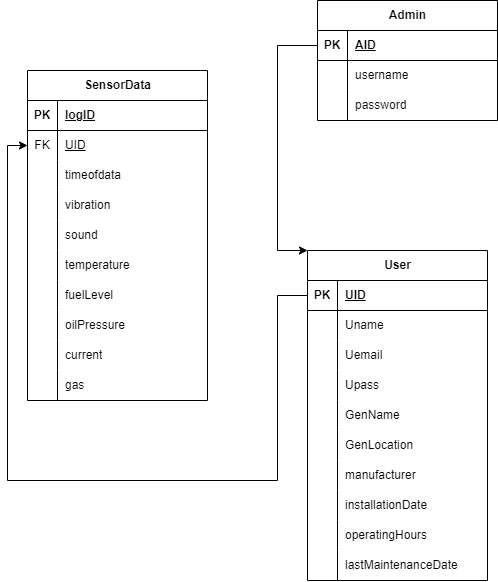

The diagram above was exported from draw.io. Its source (the exported page's mxGraphModel, read from the mxfile embedded in the PNG):
<mxGraphModel dx="2840" dy="1094" grid="1" gridSize="10" guides="1" tooltips="1" connect="1" arrows="1" fold="1" page="1" pageScale="1" pageWidth="850" pageHeight="1100" math="0" shadow="0">
  <root>
    <mxCell id="0" />
    <mxCell id="1" parent="0" />
    <mxCell id="2" value="SensorData" style="shape=table;startSize=30;container=1;collapsible=1;childLayout=tableLayout;fixedRows=1;rowLines=0;fontStyle=1;align=center;resizeLast=1;html=1;" vertex="1" parent="1">
      <mxGeometry x="1380" y="480" width="180" height="330" as="geometry" />
    </mxCell>
    <mxCell id="3" value="" style="shape=tableRow;horizontal=0;startSize=0;swimlaneHead=0;swimlaneBody=0;fillColor=none;collapsible=0;dropTarget=0;points=[[0,0.5],[1,0.5]];portConstraint=eastwest;top=0;left=0;right=0;bottom=1;" vertex="1" parent="2">
      <mxGeometry y="30" width="180" height="30" as="geometry" />
    </mxCell>
    <mxCell id="4" value="PK" style="shape=partialRectangle;connectable=0;fillColor=none;top=0;left=0;bottom=0;right=0;fontStyle=1;overflow=hidden;whiteSpace=wrap;html=1;" vertex="1" parent="3">
      <mxGeometry width="30" height="30" as="geometry">
        <mxRectangle width="30" height="30" as="alternateBounds" />
      </mxGeometry>
    </mxCell>
    <mxCell id="5" value="logID" style="shape=partialRectangle;connectable=0;fillColor=none;top=0;left=0;bottom=0;right=0;align=left;spacingLeft=6;fontStyle=5;overflow=hidden;whiteSpace=wrap;html=1;" vertex="1" parent="3">
      <mxGeometry x="30" width="150" height="30" as="geometry">
        <mxRectangle width="150" height="30" as="alternateBounds" />
      </mxGeometry>
    </mxCell>
    <mxCell id="6" value="" style="shape=tableRow;horizontal=0;startSize=0;swimlaneHead=0;swimlaneBody=0;fillColor=none;collapsible=0;dropTarget=0;points=[[0,0.5],[1,0.5]];portConstraint=eastwest;top=0;left=0;right=0;bottom=0;" vertex="1" parent="2">
      <mxGeometry y="60" width="180" height="30" as="geometry" />
    </mxCell>
    <mxCell id="7" value="FK" style="shape=partialRectangle;connectable=0;fillColor=none;top=0;left=0;bottom=0;right=0;editable=1;overflow=hidden;whiteSpace=wrap;html=1;" vertex="1" parent="6">
      <mxGeometry width="30" height="30" as="geometry">
        <mxRectangle width="30" height="30" as="alternateBounds" />
      </mxGeometry>
    </mxCell>
    <mxCell id="8" value="UID" style="shape=partialRectangle;connectable=0;fillColor=none;top=0;left=0;bottom=0;right=0;align=left;spacingLeft=6;overflow=hidden;whiteSpace=wrap;html=1;fontStyle=4" vertex="1" parent="6">
      <mxGeometry x="30" width="150" height="30" as="geometry">
        <mxRectangle width="150" height="30" as="alternateBounds" />
      </mxGeometry>
    </mxCell>
    <mxCell id="9" value="" style="shape=tableRow;horizontal=0;startSize=0;swimlaneHead=0;swimlaneBody=0;fillColor=none;collapsible=0;dropTarget=0;points=[[0,0.5],[1,0.5]];portConstraint=eastwest;top=0;left=0;right=0;bottom=0;" vertex="1" parent="2">
      <mxGeometry y="90" width="180" height="30" as="geometry" />
    </mxCell>
    <mxCell id="10" value="" style="shape=partialRectangle;connectable=0;fillColor=none;top=0;left=0;bottom=0;right=0;editable=1;overflow=hidden;whiteSpace=wrap;html=1;" vertex="1" parent="9">
      <mxGeometry width="30" height="30" as="geometry">
        <mxRectangle width="30" height="30" as="alternateBounds" />
      </mxGeometry>
    </mxCell>
    <mxCell id="11" value="timeofdata" style="shape=partialRectangle;connectable=0;fillColor=none;top=0;left=0;bottom=0;right=0;align=left;spacingLeft=6;overflow=hidden;whiteSpace=wrap;html=1;" vertex="1" parent="9">
      <mxGeometry x="30" width="150" height="30" as="geometry">
        <mxRectangle width="150" height="30" as="alternateBounds" />
      </mxGeometry>
    </mxCell>
    <mxCell id="12" value="" style="shape=tableRow;horizontal=0;startSize=0;swimlaneHead=0;swimlaneBody=0;fillColor=none;collapsible=0;dropTarget=0;points=[[0,0.5],[1,0.5]];portConstraint=eastwest;top=0;left=0;right=0;bottom=0;" vertex="1" parent="2">
      <mxGeometry y="120" width="180" height="30" as="geometry" />
    </mxCell>
    <mxCell id="13" value="" style="shape=partialRectangle;connectable=0;fillColor=none;top=0;left=0;bottom=0;right=0;editable=1;overflow=hidden;whiteSpace=wrap;html=1;" vertex="1" parent="12">
      <mxGeometry width="30" height="30" as="geometry">
        <mxRectangle width="30" height="30" as="alternateBounds" />
      </mxGeometry>
    </mxCell>
    <mxCell id="14" value="vibration" style="shape=partialRectangle;connectable=0;fillColor=none;top=0;left=0;bottom=0;right=0;align=left;spacingLeft=6;overflow=hidden;whiteSpace=wrap;html=1;" vertex="1" parent="12">
      <mxGeometry x="30" width="150" height="30" as="geometry">
        <mxRectangle width="150" height="30" as="alternateBounds" />
      </mxGeometry>
    </mxCell>
    <mxCell id="15" value="" style="shape=tableRow;horizontal=0;startSize=0;swimlaneHead=0;swimlaneBody=0;fillColor=none;collapsible=0;dropTarget=0;points=[[0,0.5],[1,0.5]];portConstraint=eastwest;top=0;left=0;right=0;bottom=0;" vertex="1" parent="2">
      <mxGeometry y="150" width="180" height="30" as="geometry" />
    </mxCell>
    <mxCell id="16" value="" style="shape=partialRectangle;connectable=0;fillColor=none;top=0;left=0;bottom=0;right=0;editable=1;overflow=hidden;whiteSpace=wrap;html=1;" vertex="1" parent="15">
      <mxGeometry width="30" height="30" as="geometry">
        <mxRectangle width="30" height="30" as="alternateBounds" />
      </mxGeometry>
    </mxCell>
    <mxCell id="17" value="sound" style="shape=partialRectangle;connectable=0;fillColor=none;top=0;left=0;bottom=0;right=0;align=left;spacingLeft=6;overflow=hidden;whiteSpace=wrap;html=1;" vertex="1" parent="15">
      <mxGeometry x="30" width="150" height="30" as="geometry">
        <mxRectangle width="150" height="30" as="alternateBounds" />
      </mxGeometry>
    </mxCell>
    <mxCell id="18" value="" style="shape=tableRow;horizontal=0;startSize=0;swimlaneHead=0;swimlaneBody=0;fillColor=none;collapsible=0;dropTarget=0;points=[[0,0.5],[1,0.5]];portConstraint=eastwest;top=0;left=0;right=0;bottom=0;" vertex="1" parent="2">
      <mxGeometry y="180" width="180" height="30" as="geometry" />
    </mxCell>
    <mxCell id="19" value="" style="shape=partialRectangle;connectable=0;fillColor=none;top=0;left=0;bottom=0;right=0;editable=1;overflow=hidden;whiteSpace=wrap;html=1;" vertex="1" parent="18">
      <mxGeometry width="30" height="30" as="geometry">
        <mxRectangle width="30" height="30" as="alternateBounds" />
      </mxGeometry>
    </mxCell>
    <mxCell id="20" value="temperature" style="shape=partialRectangle;connectable=0;fillColor=none;top=0;left=0;bottom=0;right=0;align=left;spacingLeft=6;overflow=hidden;whiteSpace=wrap;html=1;" vertex="1" parent="18">
      <mxGeometry x="30" width="150" height="30" as="geometry">
        <mxRectangle width="150" height="30" as="alternateBounds" />
      </mxGeometry>
    </mxCell>
    <mxCell id="21" value="" style="shape=tableRow;horizontal=0;startSize=0;swimlaneHead=0;swimlaneBody=0;fillColor=none;collapsible=0;dropTarget=0;points=[[0,0.5],[1,0.5]];portConstraint=eastwest;top=0;left=0;right=0;bottom=0;" vertex="1" parent="2">
      <mxGeometry y="210" width="180" height="30" as="geometry" />
    </mxCell>
    <mxCell id="22" value="" style="shape=partialRectangle;connectable=0;fillColor=none;top=0;left=0;bottom=0;right=0;editable=1;overflow=hidden;whiteSpace=wrap;html=1;" vertex="1" parent="21">
      <mxGeometry width="30" height="30" as="geometry">
        <mxRectangle width="30" height="30" as="alternateBounds" />
      </mxGeometry>
    </mxCell>
    <mxCell id="23" value="fuelLevel" style="shape=partialRectangle;connectable=0;fillColor=none;top=0;left=0;bottom=0;right=0;align=left;spacingLeft=6;overflow=hidden;whiteSpace=wrap;html=1;" vertex="1" parent="21">
      <mxGeometry x="30" width="150" height="30" as="geometry">
        <mxRectangle width="150" height="30" as="alternateBounds" />
      </mxGeometry>
    </mxCell>
    <mxCell id="24" value="" style="shape=tableRow;horizontal=0;startSize=0;swimlaneHead=0;swimlaneBody=0;fillColor=none;collapsible=0;dropTarget=0;points=[[0,0.5],[1,0.5]];portConstraint=eastwest;top=0;left=0;right=0;bottom=0;" vertex="1" parent="2">
      <mxGeometry y="240" width="180" height="30" as="geometry" />
    </mxCell>
    <mxCell id="25" value="" style="shape=partialRectangle;connectable=0;fillColor=none;top=0;left=0;bottom=0;right=0;editable=1;overflow=hidden;whiteSpace=wrap;html=1;" vertex="1" parent="24">
      <mxGeometry width="30" height="30" as="geometry">
        <mxRectangle width="30" height="30" as="alternateBounds" />
      </mxGeometry>
    </mxCell>
    <mxCell id="26" value="oilPressure" style="shape=partialRectangle;connectable=0;fillColor=none;top=0;left=0;bottom=0;right=0;align=left;spacingLeft=6;overflow=hidden;whiteSpace=wrap;html=1;" vertex="1" parent="24">
      <mxGeometry x="30" width="150" height="30" as="geometry">
        <mxRectangle width="150" height="30" as="alternateBounds" />
      </mxGeometry>
    </mxCell>
    <mxCell id="27" value="" style="shape=tableRow;horizontal=0;startSize=0;swimlaneHead=0;swimlaneBody=0;fillColor=none;collapsible=0;dropTarget=0;points=[[0,0.5],[1,0.5]];portConstraint=eastwest;top=0;left=0;right=0;bottom=0;" vertex="1" parent="2">
      <mxGeometry y="270" width="180" height="30" as="geometry" />
    </mxCell>
    <mxCell id="28" value="" style="shape=partialRectangle;connectable=0;fillColor=none;top=0;left=0;bottom=0;right=0;editable=1;overflow=hidden;whiteSpace=wrap;html=1;" vertex="1" parent="27">
      <mxGeometry width="30" height="30" as="geometry">
        <mxRectangle width="30" height="30" as="alternateBounds" />
      </mxGeometry>
    </mxCell>
    <mxCell id="29" value="current" style="shape=partialRectangle;connectable=0;fillColor=none;top=0;left=0;bottom=0;right=0;align=left;spacingLeft=6;overflow=hidden;whiteSpace=wrap;html=1;" vertex="1" parent="27">
      <mxGeometry x="30" width="150" height="30" as="geometry">
        <mxRectangle width="150" height="30" as="alternateBounds" />
      </mxGeometry>
    </mxCell>
    <mxCell id="30" value="" style="shape=tableRow;horizontal=0;startSize=0;swimlaneHead=0;swimlaneBody=0;fillColor=none;collapsible=0;dropTarget=0;points=[[0,0.5],[1,0.5]];portConstraint=eastwest;top=0;left=0;right=0;bottom=0;" vertex="1" parent="2">
      <mxGeometry y="300" width="180" height="30" as="geometry" />
    </mxCell>
    <mxCell id="31" value="" style="shape=partialRectangle;connectable=0;fillColor=none;top=0;left=0;bottom=0;right=0;editable=1;overflow=hidden;whiteSpace=wrap;html=1;" vertex="1" parent="30">
      <mxGeometry width="30" height="30" as="geometry">
        <mxRectangle width="30" height="30" as="alternateBounds" />
      </mxGeometry>
    </mxCell>
    <mxCell id="32" value="gas" style="shape=partialRectangle;connectable=0;fillColor=none;top=0;left=0;bottom=0;right=0;align=left;spacingLeft=6;overflow=hidden;whiteSpace=wrap;html=1;" vertex="1" parent="30">
      <mxGeometry x="30" width="150" height="30" as="geometry">
        <mxRectangle width="150" height="30" as="alternateBounds" />
      </mxGeometry>
    </mxCell>
    <mxCell id="33" value="User" style="shape=table;startSize=30;container=1;collapsible=1;childLayout=tableLayout;fixedRows=1;rowLines=0;fontStyle=1;align=center;resizeLast=1;html=1;" vertex="1" parent="1">
      <mxGeometry x="1660" y="660" width="180" height="330" as="geometry" />
    </mxCell>
    <mxCell id="34" value="" style="shape=tableRow;horizontal=0;startSize=0;swimlaneHead=0;swimlaneBody=0;fillColor=none;collapsible=0;dropTarget=0;points=[[0,0.5],[1,0.5]];portConstraint=eastwest;top=0;left=0;right=0;bottom=1;" vertex="1" parent="33">
      <mxGeometry y="30" width="180" height="30" as="geometry" />
    </mxCell>
    <mxCell id="35" value="PK" style="shape=partialRectangle;connectable=0;fillColor=none;top=0;left=0;bottom=0;right=0;fontStyle=1;overflow=hidden;whiteSpace=wrap;html=1;" vertex="1" parent="34">
      <mxGeometry width="30" height="30" as="geometry">
        <mxRectangle width="30" height="30" as="alternateBounds" />
      </mxGeometry>
    </mxCell>
    <mxCell id="36" value="UID" style="shape=partialRectangle;connectable=0;fillColor=none;top=0;left=0;bottom=0;right=0;align=left;spacingLeft=6;fontStyle=5;overflow=hidden;whiteSpace=wrap;html=1;" vertex="1" parent="34">
      <mxGeometry x="30" width="150" height="30" as="geometry">
        <mxRectangle width="150" height="30" as="alternateBounds" />
      </mxGeometry>
    </mxCell>
    <mxCell id="37" value="" style="shape=tableRow;horizontal=0;startSize=0;swimlaneHead=0;swimlaneBody=0;fillColor=none;collapsible=0;dropTarget=0;points=[[0,0.5],[1,0.5]];portConstraint=eastwest;top=0;left=0;right=0;bottom=0;" vertex="1" parent="33">
      <mxGeometry y="60" width="180" height="30" as="geometry" />
    </mxCell>
    <mxCell id="38" value="" style="shape=partialRectangle;connectable=0;fillColor=none;top=0;left=0;bottom=0;right=0;editable=1;overflow=hidden;whiteSpace=wrap;html=1;" vertex="1" parent="37">
      <mxGeometry width="30" height="30" as="geometry">
        <mxRectangle width="30" height="30" as="alternateBounds" />
      </mxGeometry>
    </mxCell>
    <mxCell id="39" value="Uname" style="shape=partialRectangle;connectable=0;fillColor=none;top=0;left=0;bottom=0;right=0;align=left;spacingLeft=6;overflow=hidden;whiteSpace=wrap;html=1;" vertex="1" parent="37">
      <mxGeometry x="30" width="150" height="30" as="geometry">
        <mxRectangle width="150" height="30" as="alternateBounds" />
      </mxGeometry>
    </mxCell>
    <mxCell id="40" value="" style="shape=tableRow;horizontal=0;startSize=0;swimlaneHead=0;swimlaneBody=0;fillColor=none;collapsible=0;dropTarget=0;points=[[0,0.5],[1,0.5]];portConstraint=eastwest;top=0;left=0;right=0;bottom=0;" vertex="1" parent="33">
      <mxGeometry y="90" width="180" height="30" as="geometry" />
    </mxCell>
    <mxCell id="41" value="" style="shape=partialRectangle;connectable=0;fillColor=none;top=0;left=0;bottom=0;right=0;editable=1;overflow=hidden;whiteSpace=wrap;html=1;" vertex="1" parent="40">
      <mxGeometry width="30" height="30" as="geometry">
        <mxRectangle width="30" height="30" as="alternateBounds" />
      </mxGeometry>
    </mxCell>
    <mxCell id="42" value="Uemail" style="shape=partialRectangle;connectable=0;fillColor=none;top=0;left=0;bottom=0;right=0;align=left;spacingLeft=6;overflow=hidden;whiteSpace=wrap;html=1;" vertex="1" parent="40">
      <mxGeometry x="30" width="150" height="30" as="geometry">
        <mxRectangle width="150" height="30" as="alternateBounds" />
      </mxGeometry>
    </mxCell>
    <mxCell id="43" value="" style="shape=tableRow;horizontal=0;startSize=0;swimlaneHead=0;swimlaneBody=0;fillColor=none;collapsible=0;dropTarget=0;points=[[0,0.5],[1,0.5]];portConstraint=eastwest;top=0;left=0;right=0;bottom=0;" vertex="1" parent="33">
      <mxGeometry y="120" width="180" height="30" as="geometry" />
    </mxCell>
    <mxCell id="44" value="" style="shape=partialRectangle;connectable=0;fillColor=none;top=0;left=0;bottom=0;right=0;editable=1;overflow=hidden;whiteSpace=wrap;html=1;" vertex="1" parent="43">
      <mxGeometry width="30" height="30" as="geometry">
        <mxRectangle width="30" height="30" as="alternateBounds" />
      </mxGeometry>
    </mxCell>
    <mxCell id="45" value="Upass" style="shape=partialRectangle;connectable=0;fillColor=none;top=0;left=0;bottom=0;right=0;align=left;spacingLeft=6;overflow=hidden;whiteSpace=wrap;html=1;" vertex="1" parent="43">
      <mxGeometry x="30" width="150" height="30" as="geometry">
        <mxRectangle width="150" height="30" as="alternateBounds" />
      </mxGeometry>
    </mxCell>
    <mxCell id="46" value="" style="shape=tableRow;horizontal=0;startSize=0;swimlaneHead=0;swimlaneBody=0;fillColor=none;collapsible=0;dropTarget=0;points=[[0,0.5],[1,0.5]];portConstraint=eastwest;top=0;left=0;right=0;bottom=0;" vertex="1" parent="33">
      <mxGeometry y="150" width="180" height="30" as="geometry" />
    </mxCell>
    <mxCell id="47" value="" style="shape=partialRectangle;connectable=0;fillColor=none;top=0;left=0;bottom=0;right=0;editable=1;overflow=hidden;whiteSpace=wrap;html=1;" vertex="1" parent="46">
      <mxGeometry width="30" height="30" as="geometry">
        <mxRectangle width="30" height="30" as="alternateBounds" />
      </mxGeometry>
    </mxCell>
    <mxCell id="48" value="GenName" style="shape=partialRectangle;connectable=0;fillColor=none;top=0;left=0;bottom=0;right=0;align=left;spacingLeft=6;overflow=hidden;whiteSpace=wrap;html=1;" vertex="1" parent="46">
      <mxGeometry x="30" width="150" height="30" as="geometry">
        <mxRectangle width="150" height="30" as="alternateBounds" />
      </mxGeometry>
    </mxCell>
    <mxCell id="49" value="" style="shape=tableRow;horizontal=0;startSize=0;swimlaneHead=0;swimlaneBody=0;fillColor=none;collapsible=0;dropTarget=0;points=[[0,0.5],[1,0.5]];portConstraint=eastwest;top=0;left=0;right=0;bottom=0;" vertex="1" parent="33">
      <mxGeometry y="180" width="180" height="30" as="geometry" />
    </mxCell>
    <mxCell id="50" value="" style="shape=partialRectangle;connectable=0;fillColor=none;top=0;left=0;bottom=0;right=0;editable=1;overflow=hidden;whiteSpace=wrap;html=1;" vertex="1" parent="49">
      <mxGeometry width="30" height="30" as="geometry">
        <mxRectangle width="30" height="30" as="alternateBounds" />
      </mxGeometry>
    </mxCell>
    <mxCell id="51" value="GenLocation" style="shape=partialRectangle;connectable=0;fillColor=none;top=0;left=0;bottom=0;right=0;align=left;spacingLeft=6;overflow=hidden;whiteSpace=wrap;html=1;" vertex="1" parent="49">
      <mxGeometry x="30" width="150" height="30" as="geometry">
        <mxRectangle width="150" height="30" as="alternateBounds" />
      </mxGeometry>
    </mxCell>
    <mxCell id="52" value="" style="shape=tableRow;horizontal=0;startSize=0;swimlaneHead=0;swimlaneBody=0;fillColor=none;collapsible=0;dropTarget=0;points=[[0,0.5],[1,0.5]];portConstraint=eastwest;top=0;left=0;right=0;bottom=0;" vertex="1" parent="33">
      <mxGeometry y="210" width="180" height="30" as="geometry" />
    </mxCell>
    <mxCell id="53" value="" style="shape=partialRectangle;connectable=0;fillColor=none;top=0;left=0;bottom=0;right=0;editable=1;overflow=hidden;whiteSpace=wrap;html=1;" vertex="1" parent="52">
      <mxGeometry width="30" height="30" as="geometry">
        <mxRectangle width="30" height="30" as="alternateBounds" />
      </mxGeometry>
    </mxCell>
    <mxCell id="54" value="manufacturer" style="shape=partialRectangle;connectable=0;fillColor=none;top=0;left=0;bottom=0;right=0;align=left;spacingLeft=6;overflow=hidden;whiteSpace=wrap;html=1;" vertex="1" parent="52">
      <mxGeometry x="30" width="150" height="30" as="geometry">
        <mxRectangle width="150" height="30" as="alternateBounds" />
      </mxGeometry>
    </mxCell>
    <mxCell id="55" value="" style="shape=tableRow;horizontal=0;startSize=0;swimlaneHead=0;swimlaneBody=0;fillColor=none;collapsible=0;dropTarget=0;points=[[0,0.5],[1,0.5]];portConstraint=eastwest;top=0;left=0;right=0;bottom=0;" vertex="1" parent="33">
      <mxGeometry y="240" width="180" height="30" as="geometry" />
    </mxCell>
    <mxCell id="56" value="" style="shape=partialRectangle;connectable=0;fillColor=none;top=0;left=0;bottom=0;right=0;editable=1;overflow=hidden;whiteSpace=wrap;html=1;" vertex="1" parent="55">
      <mxGeometry width="30" height="30" as="geometry">
        <mxRectangle width="30" height="30" as="alternateBounds" />
      </mxGeometry>
    </mxCell>
    <mxCell id="57" value="installationDate" style="shape=partialRectangle;connectable=0;fillColor=none;top=0;left=0;bottom=0;right=0;align=left;spacingLeft=6;overflow=hidden;whiteSpace=wrap;html=1;" vertex="1" parent="55">
      <mxGeometry x="30" width="150" height="30" as="geometry">
        <mxRectangle width="150" height="30" as="alternateBounds" />
      </mxGeometry>
    </mxCell>
    <mxCell id="58" value="" style="shape=tableRow;horizontal=0;startSize=0;swimlaneHead=0;swimlaneBody=0;fillColor=none;collapsible=0;dropTarget=0;points=[[0,0.5],[1,0.5]];portConstraint=eastwest;top=0;left=0;right=0;bottom=0;" vertex="1" parent="33">
      <mxGeometry y="270" width="180" height="30" as="geometry" />
    </mxCell>
    <mxCell id="59" value="" style="shape=partialRectangle;connectable=0;fillColor=none;top=0;left=0;bottom=0;right=0;editable=1;overflow=hidden;whiteSpace=wrap;html=1;" vertex="1" parent="58">
      <mxGeometry width="30" height="30" as="geometry">
        <mxRectangle width="30" height="30" as="alternateBounds" />
      </mxGeometry>
    </mxCell>
    <mxCell id="60" value="operatingHours" style="shape=partialRectangle;connectable=0;fillColor=none;top=0;left=0;bottom=0;right=0;align=left;spacingLeft=6;overflow=hidden;whiteSpace=wrap;html=1;" vertex="1" parent="58">
      <mxGeometry x="30" width="150" height="30" as="geometry">
        <mxRectangle width="150" height="30" as="alternateBounds" />
      </mxGeometry>
    </mxCell>
    <mxCell id="61" value="" style="shape=tableRow;horizontal=0;startSize=0;swimlaneHead=0;swimlaneBody=0;fillColor=none;collapsible=0;dropTarget=0;points=[[0,0.5],[1,0.5]];portConstraint=eastwest;top=0;left=0;right=0;bottom=0;" vertex="1" parent="33">
      <mxGeometry y="300" width="180" height="30" as="geometry" />
    </mxCell>
    <mxCell id="62" value="" style="shape=partialRectangle;connectable=0;fillColor=none;top=0;left=0;bottom=0;right=0;editable=1;overflow=hidden;whiteSpace=wrap;html=1;" vertex="1" parent="61">
      <mxGeometry width="30" height="30" as="geometry">
        <mxRectangle width="30" height="30" as="alternateBounds" />
      </mxGeometry>
    </mxCell>
    <mxCell id="63" value="lastMaintenanceDate" style="shape=partialRectangle;connectable=0;fillColor=none;top=0;left=0;bottom=0;right=0;align=left;spacingLeft=6;overflow=hidden;whiteSpace=wrap;html=1;" vertex="1" parent="61">
      <mxGeometry x="30" width="150" height="30" as="geometry">
        <mxRectangle width="150" height="30" as="alternateBounds" />
      </mxGeometry>
    </mxCell>
    <mxCell id="64" value="Admin" style="shape=table;startSize=30;container=1;collapsible=1;childLayout=tableLayout;fixedRows=1;rowLines=0;fontStyle=1;align=center;resizeLast=1;html=1;" vertex="1" parent="1">
      <mxGeometry x="1670" y="410" width="180" height="120" as="geometry" />
    </mxCell>
    <mxCell id="65" value="" style="shape=tableRow;horizontal=0;startSize=0;swimlaneHead=0;swimlaneBody=0;fillColor=none;collapsible=0;dropTarget=0;points=[[0,0.5],[1,0.5]];portConstraint=eastwest;top=0;left=0;right=0;bottom=1;" vertex="1" parent="64">
      <mxGeometry y="30" width="180" height="30" as="geometry" />
    </mxCell>
    <mxCell id="66" value="PK" style="shape=partialRectangle;connectable=0;fillColor=none;top=0;left=0;bottom=0;right=0;fontStyle=1;overflow=hidden;whiteSpace=wrap;html=1;" vertex="1" parent="65">
      <mxGeometry width="30" height="30" as="geometry">
        <mxRectangle width="30" height="30" as="alternateBounds" />
      </mxGeometry>
    </mxCell>
    <mxCell id="67" value="AID" style="shape=partialRectangle;connectable=0;fillColor=none;top=0;left=0;bottom=0;right=0;align=left;spacingLeft=6;fontStyle=5;overflow=hidden;whiteSpace=wrap;html=1;" vertex="1" parent="65">
      <mxGeometry x="30" width="150" height="30" as="geometry">
        <mxRectangle width="150" height="30" as="alternateBounds" />
      </mxGeometry>
    </mxCell>
    <mxCell id="68" value="" style="shape=tableRow;horizontal=0;startSize=0;swimlaneHead=0;swimlaneBody=0;fillColor=none;collapsible=0;dropTarget=0;points=[[0,0.5],[1,0.5]];portConstraint=eastwest;top=0;left=0;right=0;bottom=0;" vertex="1" parent="64">
      <mxGeometry y="60" width="180" height="30" as="geometry" />
    </mxCell>
    <mxCell id="69" value="" style="shape=partialRectangle;connectable=0;fillColor=none;top=0;left=0;bottom=0;right=0;editable=1;overflow=hidden;whiteSpace=wrap;html=1;" vertex="1" parent="68">
      <mxGeometry width="30" height="30" as="geometry">
        <mxRectangle width="30" height="30" as="alternateBounds" />
      </mxGeometry>
    </mxCell>
    <mxCell id="70" value="username" style="shape=partialRectangle;connectable=0;fillColor=none;top=0;left=0;bottom=0;right=0;align=left;spacingLeft=6;overflow=hidden;whiteSpace=wrap;html=1;" vertex="1" parent="68">
      <mxGeometry x="30" width="150" height="30" as="geometry">
        <mxRectangle width="150" height="30" as="alternateBounds" />
      </mxGeometry>
    </mxCell>
    <mxCell id="71" value="" style="shape=tableRow;horizontal=0;startSize=0;swimlaneHead=0;swimlaneBody=0;fillColor=none;collapsible=0;dropTarget=0;points=[[0,0.5],[1,0.5]];portConstraint=eastwest;top=0;left=0;right=0;bottom=0;" vertex="1" parent="64">
      <mxGeometry y="90" width="180" height="30" as="geometry" />
    </mxCell>
    <mxCell id="72" value="" style="shape=partialRectangle;connectable=0;fillColor=none;top=0;left=0;bottom=0;right=0;editable=1;overflow=hidden;whiteSpace=wrap;html=1;" vertex="1" parent="71">
      <mxGeometry width="30" height="30" as="geometry">
        <mxRectangle width="30" height="30" as="alternateBounds" />
      </mxGeometry>
    </mxCell>
    <mxCell id="73" value="password" style="shape=partialRectangle;connectable=0;fillColor=none;top=0;left=0;bottom=0;right=0;align=left;spacingLeft=6;overflow=hidden;whiteSpace=wrap;html=1;" vertex="1" parent="71">
      <mxGeometry x="30" width="150" height="30" as="geometry">
        <mxRectangle width="150" height="30" as="alternateBounds" />
      </mxGeometry>
    </mxCell>
    <mxCell id="74" style="edgeStyle=orthogonalEdgeStyle;rounded=0;orthogonalLoop=1;jettySize=auto;html=1;exitX=0;exitY=0.5;exitDx=0;exitDy=0;entryX=0;entryY=0.5;entryDx=0;entryDy=0;" edge="1" source="34" target="6" parent="1">
      <mxGeometry relative="1" as="geometry">
        <Array as="points">
          <mxPoint x="1630" y="705" />
          <mxPoint x="1630" y="890" />
          <mxPoint x="1360" y="890" />
          <mxPoint x="1360" y="555" />
        </Array>
      </mxGeometry>
    </mxCell>
    <mxCell id="75" style="edgeStyle=orthogonalEdgeStyle;rounded=0;orthogonalLoop=1;jettySize=auto;html=1;exitX=0;exitY=0.5;exitDx=0;exitDy=0;entryX=0;entryY=0;entryDx=0;entryDy=0;" edge="1" source="65" target="33" parent="1">
      <mxGeometry relative="1" as="geometry">
        <Array as="points">
          <mxPoint x="1630" y="455" />
          <mxPoint x="1630" y="660" />
        </Array>
      </mxGeometry>
    </mxCell>
  </root>
</mxGraphModel>